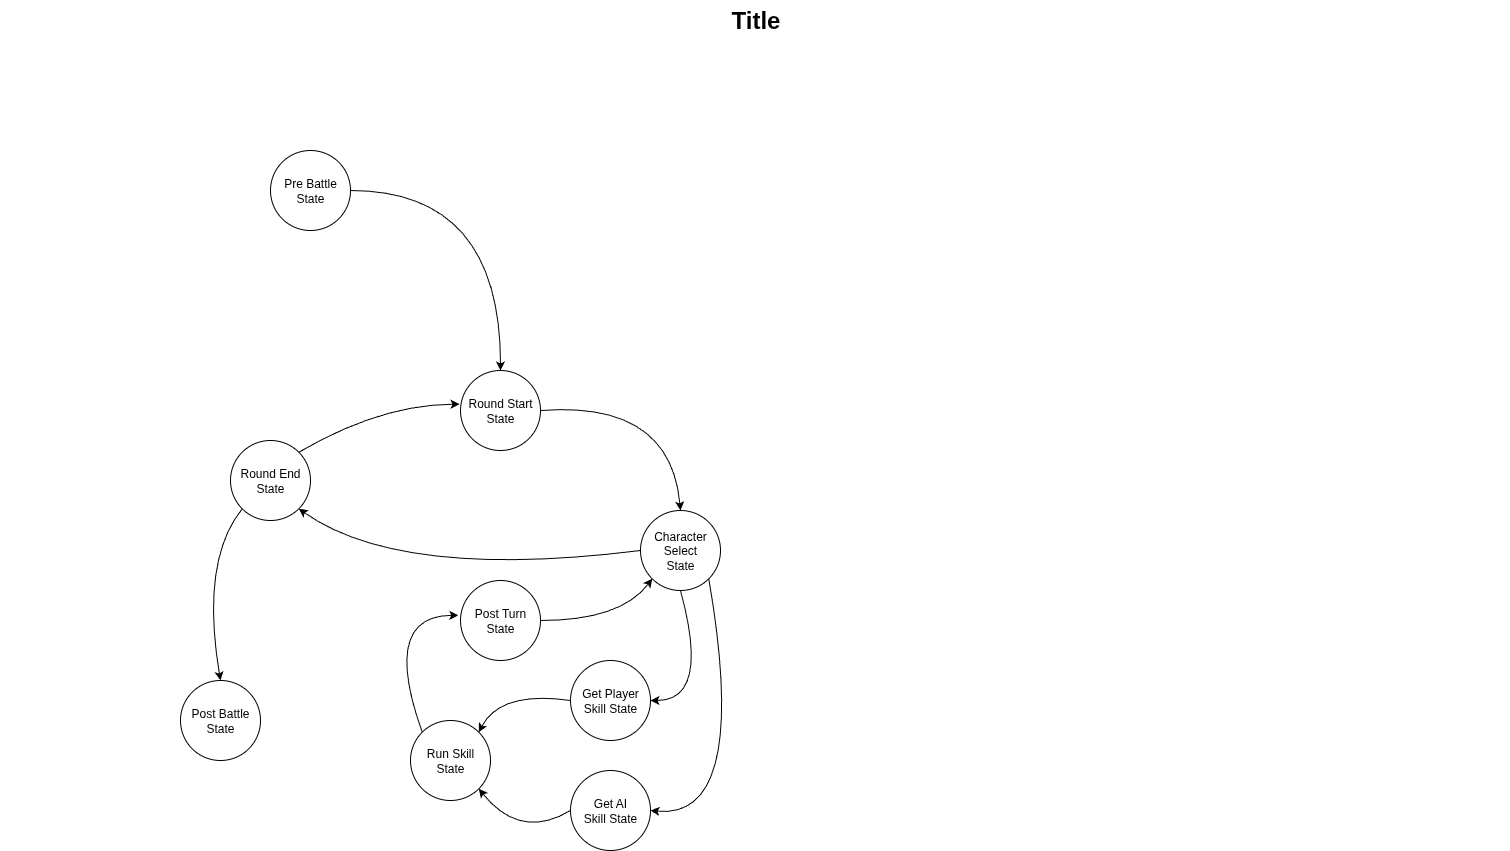

The diagram above was exported from draw.io. Its source (the exported page's mxGraphModel, read from the mxfile embedded in the PNG):
<mxGraphModel dx="1188" dy="601" grid="1" gridSize="10" guides="1" tooltips="1" connect="1" arrows="1" fold="1" page="1" pageScale="1.5" pageWidth="1169" pageHeight="826" background="none" math="0" shadow="0">
  <root>
    <mxCell id="0" style=";html=1;" />
    <mxCell id="1" style=";html=1;" parent="0" />
    <mxCell id="1672d66443f91eb5-23" value="Title" style="text;strokeColor=none;fillColor=none;html=1;fontSize=24;fontStyle=1;verticalAlign=middle;align=center;" parent="1" vertex="1">
      <mxGeometry x="120" y="40" width="1510" height="40" as="geometry" />
    </mxCell>
    <mxCell id="j5oJzLpgfd45DzuVIwmq-2" value="Pre Battle&lt;div&gt;State&lt;/div&gt;" style="ellipse;whiteSpace=wrap;html=1;aspect=fixed;" vertex="1" parent="1">
      <mxGeometry x="390" y="190" width="80" height="80" as="geometry" />
    </mxCell>
    <mxCell id="j5oJzLpgfd45DzuVIwmq-5" value="Round Start&lt;div&gt;State&lt;/div&gt;" style="ellipse;whiteSpace=wrap;html=1;aspect=fixed;" vertex="1" parent="1">
      <mxGeometry x="580" y="410" width="80" height="80" as="geometry" />
    </mxCell>
    <mxCell id="j5oJzLpgfd45DzuVIwmq-10" value="Character&lt;div&gt;Select&lt;/div&gt;&lt;div&gt;State&lt;/div&gt;" style="ellipse;whiteSpace=wrap;html=1;aspect=fixed;" vertex="1" parent="1">
      <mxGeometry x="760" y="550" width="80" height="80" as="geometry" />
    </mxCell>
    <mxCell id="j5oJzLpgfd45DzuVIwmq-13" value="" style="curved=1;endArrow=classic;html=1;rounded=0;exitX=1;exitY=0.5;exitDx=0;exitDy=0;entryX=0.5;entryY=0;entryDx=0;entryDy=0;" edge="1" parent="1" source="j5oJzLpgfd45DzuVIwmq-5" target="j5oJzLpgfd45DzuVIwmq-10">
      <mxGeometry width="50" height="50" relative="1" as="geometry">
        <mxPoint x="560" y="610" as="sourcePoint" />
        <mxPoint x="610" y="560" as="targetPoint" />
        <Array as="points">
          <mxPoint x="790" y="440" />
        </Array>
      </mxGeometry>
    </mxCell>
    <mxCell id="j5oJzLpgfd45DzuVIwmq-14" value="Round End&lt;div&gt;State&lt;/div&gt;" style="ellipse;whiteSpace=wrap;html=1;aspect=fixed;" vertex="1" parent="1">
      <mxGeometry x="350" y="480" width="80" height="80" as="geometry" />
    </mxCell>
    <mxCell id="j5oJzLpgfd45DzuVIwmq-15" value="" style="curved=1;endArrow=classic;html=1;rounded=0;exitX=0;exitY=0.5;exitDx=0;exitDy=0;entryX=1;entryY=1;entryDx=0;entryDy=0;" edge="1" parent="1" source="j5oJzLpgfd45DzuVIwmq-10" target="j5oJzLpgfd45DzuVIwmq-14">
      <mxGeometry width="50" height="50" relative="1" as="geometry">
        <mxPoint x="560" y="620" as="sourcePoint" />
        <mxPoint x="540" y="540" as="targetPoint" />
        <Array as="points">
          <mxPoint x="520" y="620" />
        </Array>
      </mxGeometry>
    </mxCell>
    <mxCell id="j5oJzLpgfd45DzuVIwmq-16" value="Get Player&lt;div&gt;Skill&amp;nbsp;&lt;span style=&quot;background-color: transparent; color: light-dark(rgb(0, 0, 0), rgb(255, 255, 255));&quot;&gt;State&lt;/span&gt;&lt;/div&gt;" style="ellipse;whiteSpace=wrap;html=1;aspect=fixed;" vertex="1" parent="1">
      <mxGeometry x="690" y="700" width="80" height="80" as="geometry" />
    </mxCell>
    <mxCell id="j5oJzLpgfd45DzuVIwmq-17" value="" style="curved=1;endArrow=classic;html=1;rounded=0;exitX=0.5;exitY=1;exitDx=0;exitDy=0;entryX=1;entryY=0.5;entryDx=0;entryDy=0;" edge="1" parent="1" source="j5oJzLpgfd45DzuVIwmq-10" target="j5oJzLpgfd45DzuVIwmq-16">
      <mxGeometry width="50" height="50" relative="1" as="geometry">
        <mxPoint x="830" y="770" as="sourcePoint" />
        <mxPoint x="880" y="720" as="targetPoint" />
        <Array as="points">
          <mxPoint x="830" y="740" />
        </Array>
      </mxGeometry>
    </mxCell>
    <mxCell id="j5oJzLpgfd45DzuVIwmq-18" value="Get AI&lt;div&gt;Skill&amp;nbsp;&lt;span style=&quot;background-color: transparent; color: light-dark(rgb(0, 0, 0), rgb(255, 255, 255));&quot;&gt;State&lt;/span&gt;&lt;/div&gt;" style="ellipse;whiteSpace=wrap;html=1;aspect=fixed;" vertex="1" parent="1">
      <mxGeometry x="690" y="810" width="80" height="80" as="geometry" />
    </mxCell>
    <mxCell id="j5oJzLpgfd45DzuVIwmq-19" value="" style="curved=1;endArrow=classic;html=1;rounded=0;exitX=1;exitY=1;exitDx=0;exitDy=0;entryX=1;entryY=0.5;entryDx=0;entryDy=0;" edge="1" parent="1" source="j5oJzLpgfd45DzuVIwmq-10" target="j5oJzLpgfd45DzuVIwmq-18">
      <mxGeometry width="50" height="50" relative="1" as="geometry">
        <mxPoint x="900" y="730" as="sourcePoint" />
        <mxPoint x="800" y="850" as="targetPoint" />
        <Array as="points">
          <mxPoint x="870" y="860" />
        </Array>
      </mxGeometry>
    </mxCell>
    <mxCell id="j5oJzLpgfd45DzuVIwmq-20" value="" style="curved=1;endArrow=classic;html=1;rounded=0;exitX=0;exitY=0.5;exitDx=0;exitDy=0;entryX=1;entryY=0;entryDx=0;entryDy=0;" edge="1" parent="1" source="j5oJzLpgfd45DzuVIwmq-16" target="j5oJzLpgfd45DzuVIwmq-21">
      <mxGeometry width="50" height="50" relative="1" as="geometry">
        <mxPoint x="250" y="710" as="sourcePoint" />
        <mxPoint x="300" y="570" as="targetPoint" />
        <Array as="points">
          <mxPoint x="620" y="730" />
        </Array>
      </mxGeometry>
    </mxCell>
    <mxCell id="j5oJzLpgfd45DzuVIwmq-21" value="Run Skill&lt;div&gt;State&lt;/div&gt;" style="ellipse;whiteSpace=wrap;html=1;aspect=fixed;" vertex="1" parent="1">
      <mxGeometry x="530" y="760" width="80" height="80" as="geometry" />
    </mxCell>
    <mxCell id="j5oJzLpgfd45DzuVIwmq-22" value="" style="curved=1;endArrow=classic;html=1;rounded=0;exitX=0;exitY=0.5;exitDx=0;exitDy=0;entryX=1;entryY=1;entryDx=0;entryDy=0;" edge="1" parent="1" source="j5oJzLpgfd45DzuVIwmq-18" target="j5oJzLpgfd45DzuVIwmq-21">
      <mxGeometry width="50" height="50" relative="1" as="geometry">
        <mxPoint x="602" y="880" as="sourcePoint" />
        <mxPoint x="460" y="838" as="targetPoint" />
        <Array as="points">
          <mxPoint x="640" y="880" />
        </Array>
      </mxGeometry>
    </mxCell>
    <mxCell id="j5oJzLpgfd45DzuVIwmq-23" value="Post Turn&lt;div&gt;State&lt;/div&gt;" style="ellipse;whiteSpace=wrap;html=1;aspect=fixed;" vertex="1" parent="1">
      <mxGeometry x="580" y="620" width="80" height="80" as="geometry" />
    </mxCell>
    <mxCell id="j5oJzLpgfd45DzuVIwmq-24" value="" style="curved=1;endArrow=classic;html=1;rounded=0;exitX=0;exitY=0;exitDx=0;exitDy=0;entryX=-0.027;entryY=0.435;entryDx=0;entryDy=0;entryPerimeter=0;" edge="1" parent="1" source="j5oJzLpgfd45DzuVIwmq-21" target="j5oJzLpgfd45DzuVIwmq-23">
      <mxGeometry width="50" height="50" relative="1" as="geometry">
        <mxPoint x="430" y="720" as="sourcePoint" />
        <mxPoint x="480" y="670" as="targetPoint" />
        <Array as="points">
          <mxPoint x="500" y="655" />
        </Array>
      </mxGeometry>
    </mxCell>
    <mxCell id="j5oJzLpgfd45DzuVIwmq-25" value="" style="curved=1;endArrow=classic;html=1;rounded=0;exitX=1;exitY=0.5;exitDx=0;exitDy=0;entryX=0;entryY=1;entryDx=0;entryDy=0;" edge="1" parent="1" source="j5oJzLpgfd45DzuVIwmq-23" target="j5oJzLpgfd45DzuVIwmq-10">
      <mxGeometry width="50" height="50" relative="1" as="geometry">
        <mxPoint x="430" y="690" as="sourcePoint" />
        <mxPoint x="480" y="640" as="targetPoint" />
        <Array as="points">
          <mxPoint x="740" y="660" />
        </Array>
      </mxGeometry>
    </mxCell>
    <mxCell id="j5oJzLpgfd45DzuVIwmq-26" value="Post Battle&lt;div&gt;State&lt;/div&gt;" style="ellipse;whiteSpace=wrap;html=1;aspect=fixed;" vertex="1" parent="1">
      <mxGeometry x="300" y="720" width="80" height="80" as="geometry" />
    </mxCell>
    <mxCell id="j5oJzLpgfd45DzuVIwmq-27" value="" style="curved=1;endArrow=classic;html=1;rounded=0;exitX=0;exitY=1;exitDx=0;exitDy=0;entryX=0.5;entryY=0;entryDx=0;entryDy=0;" edge="1" parent="1" source="j5oJzLpgfd45DzuVIwmq-14" target="j5oJzLpgfd45DzuVIwmq-26">
      <mxGeometry width="50" height="50" relative="1" as="geometry">
        <mxPoint x="290" y="660" as="sourcePoint" />
        <mxPoint x="340" y="610" as="targetPoint" />
        <Array as="points">
          <mxPoint x="320" y="600" />
        </Array>
      </mxGeometry>
    </mxCell>
    <mxCell id="j5oJzLpgfd45DzuVIwmq-28" value="" style="curved=1;endArrow=classic;html=1;rounded=0;exitX=1;exitY=0;exitDx=0;exitDy=0;entryX=-0.012;entryY=0.421;entryDx=0;entryDy=0;entryPerimeter=0;" edge="1" parent="1" source="j5oJzLpgfd45DzuVIwmq-14" target="j5oJzLpgfd45DzuVIwmq-5">
      <mxGeometry width="50" height="50" relative="1" as="geometry">
        <mxPoint x="310" y="510" as="sourcePoint" />
        <mxPoint x="360" y="460" as="targetPoint" />
        <Array as="points">
          <mxPoint x="500" y="444" />
        </Array>
      </mxGeometry>
    </mxCell>
    <mxCell id="j5oJzLpgfd45DzuVIwmq-31" value="" style="curved=1;endArrow=classic;html=1;rounded=0;exitX=1;exitY=0.5;exitDx=0;exitDy=0;entryX=0.5;entryY=0;entryDx=0;entryDy=0;" edge="1" parent="1" source="j5oJzLpgfd45DzuVIwmq-2" target="j5oJzLpgfd45DzuVIwmq-5">
      <mxGeometry width="50" height="50" relative="1" as="geometry">
        <mxPoint x="380" y="400" as="sourcePoint" />
        <mxPoint x="531.7157287525379" y="281.715728752538" as="targetPoint" />
        <Array as="points">
          <mxPoint x="620" y="230" />
        </Array>
      </mxGeometry>
    </mxCell>
  </root>
</mxGraphModel>